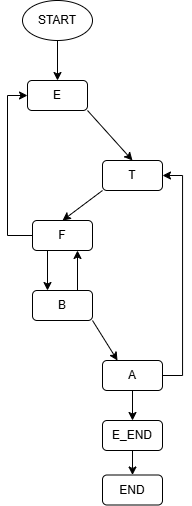

The diagram above was exported from draw.io. Its source (the exported page's mxGraphModel, read from the mxfile embedded in the PNG):
<mxGraphModel dx="965" dy="599" grid="1" gridSize="10" guides="1" tooltips="1" connect="1" arrows="1" fold="1" page="1" pageScale="1" pageWidth="827" pageHeight="1169" math="0" shadow="0">
  <root>
    <mxCell id="0" />
    <mxCell id="1" parent="0" />
    <mxCell id="Q-xKu8Jn_AN1dKUBYhzH-4" edge="1" parent="1" source="Q-xKu8Jn_AN1dKUBYhzH-2" style="edgeStyle=orthogonalEdgeStyle;rounded=0;orthogonalLoop=1;jettySize=auto;html=1;" target="Q-xKu8Jn_AN1dKUBYhzH-3" value="">
      <mxGeometry relative="1" as="geometry" />
    </mxCell>
    <mxCell id="Q-xKu8Jn_AN1dKUBYhzH-2" parent="1" style="ellipse;whiteSpace=wrap;html=1;" value="START" vertex="1">
      <mxGeometry height="40" width="70" x="790" y="80" as="geometry" />
    </mxCell>
    <mxCell id="Q-xKu8Jn_AN1dKUBYhzH-12" edge="1" parent="1" source="Q-xKu8Jn_AN1dKUBYhzH-3" style="rounded=0;orthogonalLoop=1;jettySize=auto;html=1;exitX=1;exitY=1;exitDx=0;exitDy=0;entryX=0.5;entryY=0;entryDx=0;entryDy=0;" target="Q-xKu8Jn_AN1dKUBYhzH-5">
      <mxGeometry relative="1" as="geometry" />
    </mxCell>
    <mxCell id="Q-xKu8Jn_AN1dKUBYhzH-3" parent="1" style="rounded=1;whiteSpace=wrap;html=1;" value="E" vertex="1">
      <mxGeometry height="30" width="60" x="795" y="160" as="geometry" />
    </mxCell>
    <mxCell id="Q-xKu8Jn_AN1dKUBYhzH-13" edge="1" parent="1" source="Q-xKu8Jn_AN1dKUBYhzH-5" style="rounded=0;orthogonalLoop=1;jettySize=auto;html=1;exitX=0;exitY=1;exitDx=0;exitDy=0;entryX=0.5;entryY=0;entryDx=0;entryDy=0;" target="Q-xKu8Jn_AN1dKUBYhzH-6">
      <mxGeometry relative="1" as="geometry" />
    </mxCell>
    <mxCell id="Q-xKu8Jn_AN1dKUBYhzH-5" parent="1" style="rounded=1;whiteSpace=wrap;html=1;" value="T" vertex="1">
      <mxGeometry height="30" width="60" x="870" y="240" as="geometry" />
    </mxCell>
    <mxCell id="Q-xKu8Jn_AN1dKUBYhzH-14" edge="1" parent="1" source="Q-xKu8Jn_AN1dKUBYhzH-6" style="edgeStyle=orthogonalEdgeStyle;rounded=0;orthogonalLoop=1;jettySize=auto;html=1;exitX=0.25;exitY=1;exitDx=0;exitDy=0;entryX=0.25;entryY=0;entryDx=0;entryDy=0;" target="Q-xKu8Jn_AN1dKUBYhzH-7">
      <mxGeometry relative="1" as="geometry" />
    </mxCell>
    <mxCell id="Q-xKu8Jn_AN1dKUBYhzH-23" edge="1" parent="1" source="Q-xKu8Jn_AN1dKUBYhzH-6" style="edgeStyle=orthogonalEdgeStyle;rounded=0;orthogonalLoop=1;jettySize=auto;html=1;entryX=0;entryY=0.5;entryDx=0;entryDy=0;" target="Q-xKu8Jn_AN1dKUBYhzH-3">
      <mxGeometry relative="1" as="geometry">
        <Array as="points">
          <mxPoint x="775" y="315" />
          <mxPoint x="775" y="175" />
        </Array>
      </mxGeometry>
    </mxCell>
    <mxCell id="Q-xKu8Jn_AN1dKUBYhzH-6" parent="1" style="rounded=1;whiteSpace=wrap;html=1;" value="F" vertex="1">
      <mxGeometry height="30" width="60" x="800" y="300" as="geometry" />
    </mxCell>
    <mxCell id="Q-xKu8Jn_AN1dKUBYhzH-15" edge="1" parent="1" source="Q-xKu8Jn_AN1dKUBYhzH-7" style="edgeStyle=orthogonalEdgeStyle;rounded=0;orthogonalLoop=1;jettySize=auto;html=1;exitX=0.75;exitY=0;exitDx=0;exitDy=0;entryX=0.75;entryY=1;entryDx=0;entryDy=0;" target="Q-xKu8Jn_AN1dKUBYhzH-6">
      <mxGeometry relative="1" as="geometry" />
    </mxCell>
    <mxCell id="Q-xKu8Jn_AN1dKUBYhzH-16" edge="1" parent="1" source="Q-xKu8Jn_AN1dKUBYhzH-7" style="rounded=0;orthogonalLoop=1;jettySize=auto;html=1;exitX=1;exitY=1;exitDx=0;exitDy=0;entryX=0.25;entryY=0;entryDx=0;entryDy=0;" target="Q-xKu8Jn_AN1dKUBYhzH-8">
      <mxGeometry relative="1" as="geometry" />
    </mxCell>
    <mxCell id="Q-xKu8Jn_AN1dKUBYhzH-7" parent="1" style="rounded=1;whiteSpace=wrap;html=1;" value="B" vertex="1">
      <mxGeometry height="30" width="60" x="800" y="370" as="geometry" />
    </mxCell>
    <mxCell id="Q-xKu8Jn_AN1dKUBYhzH-20" edge="1" parent="1" source="Q-xKu8Jn_AN1dKUBYhzH-8" style="edgeStyle=orthogonalEdgeStyle;rounded=0;orthogonalLoop=1;jettySize=auto;html=1;exitX=0.5;exitY=1;exitDx=0;exitDy=0;entryX=0.5;entryY=0;entryDx=0;entryDy=0;" target="Q-xKu8Jn_AN1dKUBYhzH-9">
      <mxGeometry relative="1" as="geometry" />
    </mxCell>
    <mxCell id="Q-xKu8Jn_AN1dKUBYhzH-22" edge="1" parent="1" source="Q-xKu8Jn_AN1dKUBYhzH-8" style="edgeStyle=orthogonalEdgeStyle;rounded=0;orthogonalLoop=1;jettySize=auto;html=1;exitX=1;exitY=0.5;exitDx=0;exitDy=0;entryX=1;entryY=0.5;entryDx=0;entryDy=0;" target="Q-xKu8Jn_AN1dKUBYhzH-5">
      <mxGeometry relative="1" as="geometry" />
    </mxCell>
    <mxCell id="Q-xKu8Jn_AN1dKUBYhzH-8" parent="1" style="rounded=1;whiteSpace=wrap;html=1;" value="A" vertex="1">
      <mxGeometry height="30" width="60" x="870" y="440" as="geometry" />
    </mxCell>
    <mxCell id="Q-xKu8Jn_AN1dKUBYhzH-21" edge="1" parent="1" source="Q-xKu8Jn_AN1dKUBYhzH-9" style="edgeStyle=orthogonalEdgeStyle;rounded=0;orthogonalLoop=1;jettySize=auto;html=1;exitX=0.5;exitY=1;exitDx=0;exitDy=0;entryX=0.5;entryY=0;entryDx=0;entryDy=0;" target="Q-xKu8Jn_AN1dKUBYhzH-10">
      <mxGeometry relative="1" as="geometry" />
    </mxCell>
    <mxCell id="Q-xKu8Jn_AN1dKUBYhzH-9" parent="1" style="rounded=1;whiteSpace=wrap;html=1;" value="E_END" vertex="1">
      <mxGeometry height="30" width="60" x="870" y="500" as="geometry" />
    </mxCell>
    <mxCell id="Q-xKu8Jn_AN1dKUBYhzH-10" parent="1" style="rounded=1;whiteSpace=wrap;html=1;" value="END" vertex="1">
      <mxGeometry height="30" width="60" x="870" y="554.5" as="geometry" />
    </mxCell>
  </root>
</mxGraphModel>